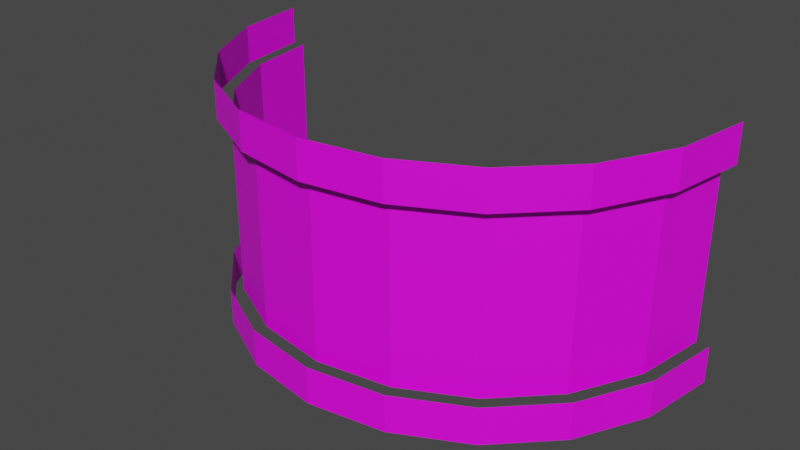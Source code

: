 # Source: model.blend  (saved by Blender 3.3.6; exported with 4.5.12 LTS)
import bpy
from mathutils import Matrix  # noqa: F401  (used for matrix-valued properties, if any)

bpy.ops.wm.read_factory_settings(use_empty=True)
scene = bpy.context.scene
scene.name = 'Scene'

# ---- images (referenced by path relative to the original .blend; pixels are not part of the script)
import os
ASSET_DIR = os.environ.get("B2B_ASSET_DIR", "")  # directory of the original .blend (textures are referenced by path, not embedded)
HERE = os.path.dirname(os.path.abspath(__file__))  # packed textures are extracted next to this script under _unpacked/

def load_image(name, relpath, width, height, colorspace="sRGB"):
    """Load a texture the original file referenced (path relative to the .blend, or extracted next to this script)."""
    p = next((c for c in (os.path.join(HERE, relpath), os.path.join(ASSET_DIR, relpath)) if relpath and os.path.exists(c)), "")
    if p:
        img = bpy.data.images.load(p, check_existing=True)
        img.name = name
    else:  # same state as the original file: an image datablock whose file is absent (Cycles renders it pink)
        img = bpy.data.images.new(name, width, height)
        img.source = "FILE"
        img.filepath = "//" + (relpath or name)
    img.colorspace_settings.name = colorspace
    return img
img_texture_png = load_image('texture.png', 'texture.png', 1024, 1024, 'sRGB')

# ---- materials (node trees are filled in below, after node groups)
mat_material_001 = bpy.data.materials.new('Material.001')
mat_material_001.use_transparent_shadow = False

# ---- material node trees
mat_material_001.use_nodes = True; mat_material_001.node_tree.nodes.clear()
_N = mat_material_001.node_tree.nodes; _L = mat_material_001.node_tree.links
n0 = _N.new('ShaderNodeBsdfPrincipled'); n0.name = 'Principled BSDF'; n0.location = (10, 300)
n0.distribution = 'GGX'
n0.subsurface_method = 'RANDOM_WALK_SKIN'
n0.inputs[3].default_value = 1.45
n0.inputs[27].default_value = (0.0, 0.0, 0.0, 1.0)
n0.inputs[28].default_value = 1.0
n1 = _N.new('ShaderNodeOutputMaterial'); n1.name = 'Material Output'; n1.location = (300, 300)
n2 = _N.new('ShaderNodeTexImage'); n2.name = 'Image Texture'; n2.location = (-280, 270)
n2.image = img_texture_png
_L.new(n0.outputs[0], n1.inputs[0])
_L.new(n2.outputs[0], n0.inputs[0])
n1.is_active_output = True

# ---- world
world_world = bpy.data.worlds.new('World'); scene.world = world_world
world_world.use_nodes = True; world_world.node_tree.nodes.clear()
_N = world_world.node_tree.nodes; _L = world_world.node_tree.links
n0 = _N.new('ShaderNodeOutputWorld'); n0.name = 'World Output'; n0.location = (300, 300)
n1 = _N.new('ShaderNodeBackground'); n1.name = 'Background'; n1.location = (10, 300)
n1.inputs[0].default_value = (0.05088, 0.05088, 0.05088, 1.0)
_L.new(n1.outputs[0], n0.inputs[0])
n0.is_active_output = True
world_world.color = (0.05088, 0.05088, 0.05088)
world_world.use_sun_shadow = False
world_world.sun_shadow_jitter_overblur = 0.0

# ---- meshes
me_cylinder = bpy.data.meshes.new('Cylinder')
me_cylinder.from_pydata([(1.0, 0.0, 0.85), (1.0, 0.0, 1.0), (0.9511, -0.309, 0.85), (0.9511, -0.309, 1.0), (0.809, -0.5878, 0.85), (0.809, -0.5878, 1.0), (0.5878, -0.809, 0.85), (0.5878, -0.809, 1.0), (0.309, -0.9511, 0.85), (0.309, -0.9511, 1.0), (0.0, -1.0, 0.85), (0.0, -1.0, 1.0), (-0.309, -0.9511, 0.85), (-0.309, -0.9511, 1.0), (-0.5878, -0.809, 0.85), (-0.5878, -0.809, 1.0), (-0.809, -0.5878, 0.85), (-0.809, -0.5878, 1.0), (-0.9511, -0.309, 0.85), (-0.9511, -0.309, 1.0), (-1.0, 0.0, 0.85), (-1.0, 0.0, 1.0), (0.95, -2.98e-10, 0.85), (0.9035, -0.2936, 0.85), (0.7686, -0.5584, 0.85), (0.5584, -0.7686, 0.85), (0.2936, -0.9035, 0.85), (8.941e-10, -0.95, 0.85), (-0.2936, -0.9035, 0.85), (-0.5584, -0.7686, 0.85), (-0.7686, -0.5584, 0.85), (-0.9035, -0.2936, 0.85), (-0.95, -2.98e-10, 0.85), (0.95, -2.98e-10, 0.15), (0.9035, -0.2936, 0.15), (0.7686, -0.5584, 0.15), (0.5584, -0.7686, 0.15), (0.2936, -0.9035, 0.15), (-9.76e-10, -0.95, 0.15), (-0.2936, -0.9035, 0.15), (-0.5584, -0.7686, 0.15), (-0.7686, -0.5584, 0.15), (-0.9035, -0.2936, 0.15), (-0.95, -2.98e-10, 0.15), (1.0, -1.569e-10, 0.15), (0.9511, -0.309, 0.15), (0.809, -0.5878, 0.15), (0.5878, -0.809, 0.15), (0.309, -0.9511, 0.15), (-1.576e-09, -1.0, 0.15), (-0.309, -0.9511, 0.15), (-0.5878, -0.809, 0.15), (-0.809, -0.5878, 0.15), (-0.9511, -0.309, 0.15), (-1.0, -1.569e-10, 0.15), (1.0, -1.569e-10, 1.192e-07), (0.9511, -0.309, 1.192e-07), (0.809, -0.5878, 1.192e-07), (0.5878, -0.809, 1.192e-07), (0.309, -0.9511, 1.192e-07), (-1.456e-09, -1.0, 1.192e-07), (-0.309, -0.9511, 1.192e-07), (-0.5878, -0.809, 1.192e-07), (-0.809, -0.5878, 1.192e-07), (-0.9511, -0.309, 1.192e-07), (-1.0, -1.569e-10, 1.192e-07)], [], [(0, 1, 3, 2), (2, 3, 5, 4), (4, 5, 7, 6), (6, 7, 9, 8), (8, 9, 11, 10), (10, 11, 13, 12), (12, 13, 15, 14), (14, 15, 17, 16), (16, 17, 19, 18), (18, 19, 21, 20), (30, 31, 42, 41), (23, 24, 35, 34), (31, 32, 43, 42), (24, 25, 36, 35), (25, 26, 37, 36), (26, 27, 38, 37), (27, 28, 39, 38), (28, 29, 40, 39), (29, 30, 41, 40), (22, 23, 34, 33), (51, 52, 63, 62), (44, 45, 56, 55), (52, 53, 64, 63), (45, 46, 57, 56), (53, 54, 65, 64), (46, 47, 58, 57), (47, 48, 59, 58), (48, 49, 60, 59), (49, 50, 61, 60), (50, 51, 62, 61)])
_uv = me_cylinder.uv_layers.new(name='UVMap')
_uv.uv.foreach_set('vector', [0.999, 0.8525, 0.999, 0.9975, 0.9746, 0.9975, 0.9746, 0.8525, 0.9746, 0.8525, 0.9746, 0.9975, 0.9037, 0.9975, 0.9037, 0.8525, 0.9037, 0.8525, 0.9037, 0.9975, 0.7933, 0.9975, 0.7933, 0.8525, 0.7933, 0.8525, 0.7933, 0.9975, 0.6542, 0.9975, 0.6542, 0.8525, 0.6542, 0.8525, 0.6542, 0.9975, 0.5, 0.9975, 0.5, 0.8525, 0.5, 0.8525, 0.5, 0.9975, 0.3458, 0.9975, 0.3458, 0.8525, 0.3458, 0.8525, 0.3458, 0.9975, 0.2067, 0.9975, 0.2067, 0.8525, 0.2067, 0.8525, 0.2067, 0.9975, 0.09631, 0.9975, 0.09631, 0.8525, 0.09631, 0.8525, 0.09631, 0.9975, 0.02543, 0.9975, 0.02543, 0.8525, 0.02543, 0.8525, 0.02543, 0.9975, 0.001006, 0.9975, 0.001006, 0.8525, 0.1157, 0.85, 0.04825, 0.85, 0.04825, 0.15, 0.1157, 0.15, 0.9518, 0.85, 0.8843, 0.85, 0.8843, 0.15, 0.9518, 0.15, 0.04825, 0.85, 0.025, 0.85, 0.025, 0.15, 0.04825, 0.15, 0.8843, 0.85, 0.7792, 0.85, 0.7792, 0.15, 0.8843, 0.15, 0.7792, 0.85, 0.6468, 0.85, 0.6468, 0.15, 0.7792, 0.15, 0.6468, 0.85, 0.5, 0.85, 0.5, 0.15, 0.6468, 0.15, 0.5, 0.85, 0.3532, 0.85, 0.3532, 0.15, 0.5, 0.15, 0.3532, 0.85, 0.2208, 0.85, 0.2208, 0.15, 0.3532, 0.15, 0.2208, 0.85, 0.1157, 0.85, 0.1157, 0.15, 0.2208, 0.15, 0.975, 0.85, 0.9518, 0.85, 0.9518, 0.15, 0.975, 0.15, 0.2068, 0.1479, 0.09651, 0.1479, 0.09651, 0.002105, 0.2068, 0.002105, 0.9987, 0.1479, 0.9743, 0.1479, 0.9743, 0.002105, 0.9987, 0.002105, 0.09651, 0.1479, 0.02567, 0.1479, 0.02567, 0.002105, 0.09651, 0.002105, 0.9743, 0.1479, 0.9035, 0.1479, 0.9035, 0.002105, 0.9743, 0.002105, 0.02567, 0.1479, 0.00126, 0.1479, 0.00126, 0.002105, 0.02567, 0.002105, 0.9035, 0.1479, 0.7932, 0.1479, 0.7932, 0.002105, 0.9035, 0.002105, 0.7932, 0.1479, 0.6541, 0.1479, 0.6541, 0.002105, 0.7932, 0.002105, 0.6541, 0.1479, 0.5, 0.1479, 0.5, 0.002105, 0.6541, 0.002105, 0.5, 0.1479, 0.3459, 0.1479, 0.3459, 0.002105, 0.5, 0.002105, 0.3459, 0.1479, 0.2068, 0.1479, 0.2068, 0.002105, 0.3459, 0.002105])
me_cylinder.materials.append(mat_material_001)
me_cylinder.update()

# ---- objects
ob_empty = bpy.data.objects.new('Empty', img_texture_png)
ob_model = bpy.data.objects.new('model', me_cylinder)

# ---- transforms, parenting, visibility, modifiers, constraints
ob_empty.location = (0.0, 0.0, 0.0)
ob_empty.rotation_euler = (1.571, -0.0, -0.0)
ob_empty.empty_display_type = 'IMAGE'
ob_empty.empty_display_size = 2.0
ob_model.location = (0.0, 0.0, 0.0)

# ---- collection membership
scene.collection.objects.link(ob_empty)
scene.collection.objects.link(ob_model)

# ---- scene / render settings (as saved in the file)
scene.frame_start = 1; scene.frame_end = 250; scene.frame_set(1)
scene.render.engine = 'BLENDER_EEVEE_NEXT'
scene.cycles.sampling_pattern = 'TABULATED_SOBOL'
scene.cycles.use_light_tree = False
scene.view_settings.view_transform = 'Filmic'
bpy.context.view_layer.update()

# ---- added for rendering (the .blend has no active camera and no usable light): camera, sun
cam_auto = bpy.data.cameras.new('AutoCamera')
cam_auto.lens = 50.0
cam_auto.sensor_width = 36.0
cam_auto.clip_end = 1000.0
ob_auto_camera = bpy.data.objects.new('AutoCamera', cam_auto)
scene.collection.objects.link(ob_auto_camera)
ob_auto_camera.location = (2.26633, -3.21959, 2.31306)
ob_auto_camera.rotation_euler = (1.09748, -7.21219e-08, 0.694738)
scene.camera = ob_auto_camera
light_auto_sun = bpy.data.lights.new('AutoSun', 'SUN')
light_auto_sun.energy = 3.0
light_auto_sun.angle = 0.0523599
ob_auto_sun = bpy.data.objects.new('AutoSun', light_auto_sun)
scene.collection.objects.link(ob_auto_sun)
ob_auto_sun.rotation_euler = (0.872665, 0.174533, 0.523599)
bpy.context.view_layer.update()

